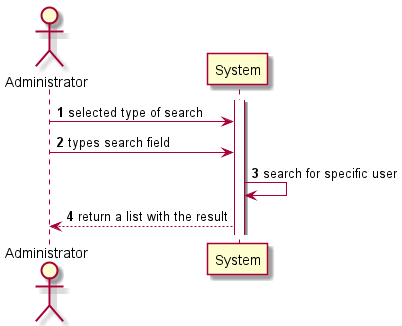

The diagram above was rendered by PlantUML. Its source (embedded in the PNG):
@startuml
autonumber
actor Administrator

participant System
activate System

Administrator -> System : selected type of search
Administrator -> System : types search field
System -> System : search for specific user
System --> Administrator : return a list with the result

@enduml